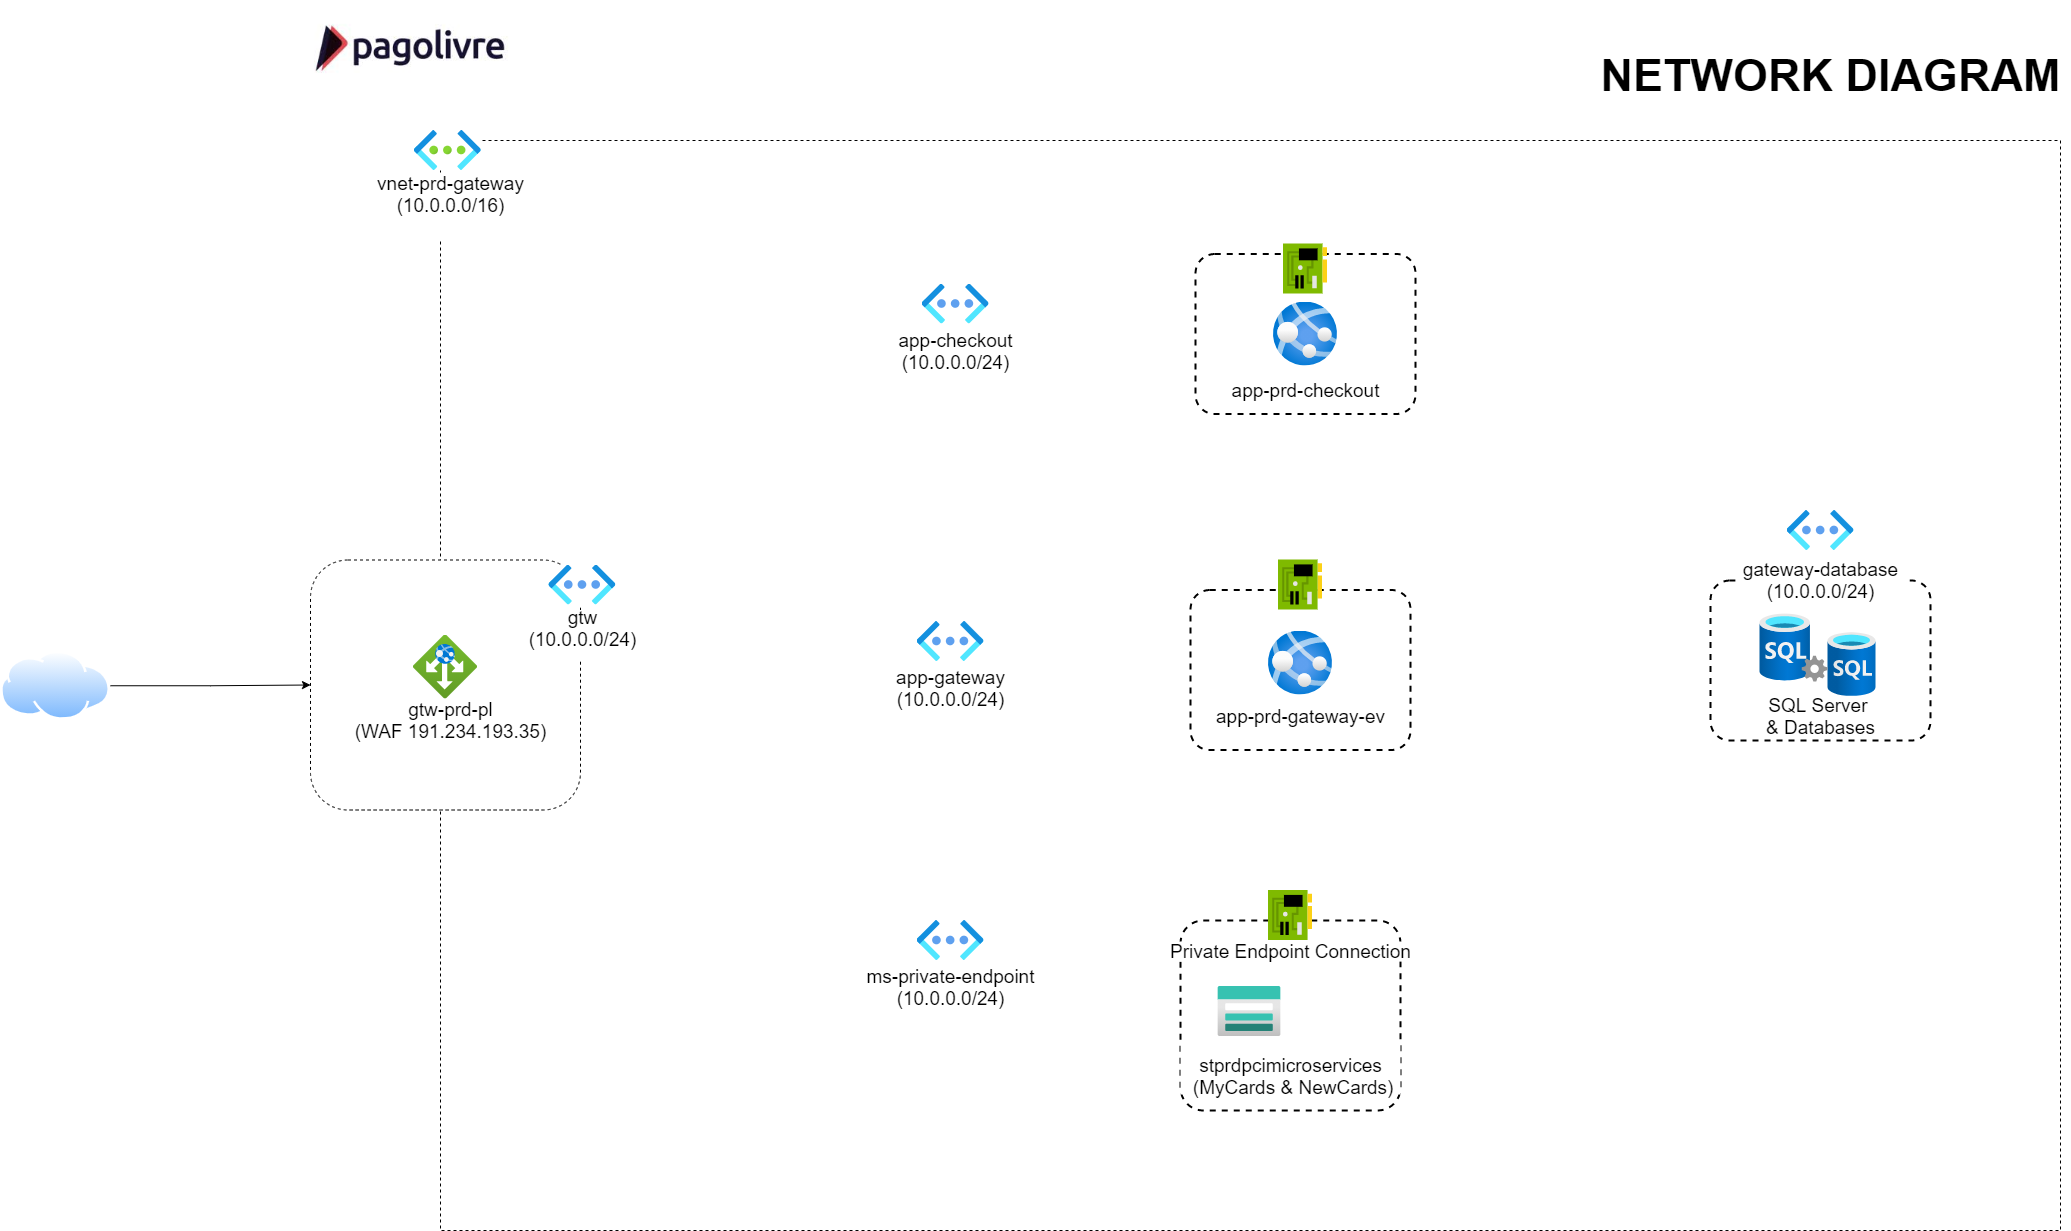

The diagram above was exported from draw.io. Its source (the exported page's mxGraphModel, read from the mxfile embedded in the PNG):
<mxGraphModel dx="3339" dy="1150" grid="1" gridSize="10" guides="1" tooltips="1" connect="1" arrows="1" fold="1" page="1" pageScale="1" pageWidth="1169" pageHeight="827" background="#FFFFFF" math="0" shadow="0">
  <root>
    <mxCell id="0" />
    <mxCell id="1" parent="0" />
    <mxCell id="w6U5IRPCuaSPviy2nweB-23" value="" style="rounded=0;whiteSpace=wrap;html=1;dashed=1;fillColor=none;" parent="1" vertex="1">
      <mxGeometry x="150" y="140" width="1620" height="1090" as="geometry" />
    </mxCell>
    <mxCell id="w6U5IRPCuaSPviy2nweB-20" value="" style="rounded=1;whiteSpace=wrap;html=1;dashed=1;" parent="1" vertex="1">
      <mxGeometry x="20" y="559.5" width="270" height="250" as="geometry" />
    </mxCell>
    <mxCell id="NZhhmsfzpZZ3fIWib_9y-33" value="&lt;span style=&quot;color: rgba(0 , 0 , 0 , 0) ; font-family: monospace ; font-size: 0px ; background-color: rgb(248 , 249 , 250)&quot;&gt;%3CmxGraphModel%3E%3Croot%3E%3CmxCell%20id%3D%220%22%2F%3E%3CmxCell%20id%3D%221%22%20parent%3D%220%22%2F%3E%3CmxCell%20id%3D%222%22%20value%3D%22stprdcdnmicroservices%22%20style%3D%22rounded%3D1%3BwhiteSpace%3Dwrap%3Bhtml%3D1%3Bshadow%3D0%3Bglass%3D0%3BlabelBackgroundColor%3D%23FFFFFF%3Bsketch%3D0%3BstrokeWidth%3D2%3BgradientColor%3Dnone%3BfillColor%3Dnone%3Bdashed%3D1%3BarcSize%3D12%3B%22%20vertex%3D%221%22%20parent%3D%221%22%3E%3CmxGeometry%20x%3D%22400%22%20y%3D%22550%22%20width%3D%22220%22%20height%3D%22180%22%20as%3D%22geometry%22%2F%3E%3C%2FmxCell%3E%3C%2Froot%3E%3C%2FmxGraphModel%3E&lt;/span&gt;" style="rounded=1;whiteSpace=wrap;html=1;shadow=0;glass=0;labelBackgroundColor=#FFFFFF;sketch=0;strokeWidth=2;gradientColor=none;fillColor=none;dashed=1;arcSize=12;" parent="1" vertex="1">
      <mxGeometry x="890" y="920" width="220" height="190" as="geometry" />
    </mxCell>
    <mxCell id="NZhhmsfzpZZ3fIWib_9y-42" value="&lt;br&gt;&lt;span style=&quot;font-size: 19px&quot;&gt;stprdpcimicroservices&lt;br&gt;&amp;nbsp;(MyCards &amp;amp; NewCards)&lt;/span&gt;" style="text;html=1;align=center;verticalAlign=middle;resizable=0;points=[];autosize=1;fillColor=#ffffff;" parent="1" vertex="1">
      <mxGeometry x="890" y="1044" width="220" height="50" as="geometry" />
    </mxCell>
    <mxCell id="bBM6bXdH1Gq_x6pHy6Re-3" value="&lt;span style=&quot;color: rgba(0 , 0 , 0 , 0) ; font-family: monospace ; font-size: 0px ; background-color: rgb(248 , 249 , 250)&quot;&gt;%3CmxGraphModel%3E%3Croot%3E%3CmxCell%20id%3D%220%22%2F%3E%3CmxCell%20id%3D%221%22%20parent%3D%220%22%2F%3E%3CmxCell%20id%3D%222%22%20value%3D%22stprdcdnmicroservices%22%20style%3D%22rounded%3D1%3BwhiteSpace%3Dwrap%3Bhtml%3D1%3Bshadow%3D0%3Bglass%3D0%3BlabelBackgroundColor%3D%23FFFFFF%3Bsketch%3D0%3BstrokeWidth%3D2%3BgradientColor%3Dnone%3BfillColor%3Dnone%3Bdashed%3D1%3BarcSize%3D12%3B%22%20vertex%3D%221%22%20parent%3D%221%22%3E%3CmxGeometry%20x%3D%22400%22%20y%3D%22550%22%20width%3D%22220%22%20height%3D%22180%22%20as%3D%22geometry%22%2F%3E%3C%2FmxCell%3E%3C%2Froot%3E%3C%2FmxGraphModel%3E&lt;/span&gt;" style="rounded=1;whiteSpace=wrap;html=1;shadow=0;glass=0;labelBackgroundColor=#FFFFFF;sketch=0;strokeWidth=2;gradientColor=none;fillColor=none;dashed=1;arcSize=12;" parent="1" vertex="1">
      <mxGeometry x="1420" y="580" width="220" height="160" as="geometry" />
    </mxCell>
    <mxCell id="NZhhmsfzpZZ3fIWib_9y-2" value="" style="shape=image;imageAspect=0;aspect=fixed;verticalLabelPosition=bottom;verticalAlign=top;image=https://encrypted-tbn0.gstatic.com/images?q=tbn:ANd9GcRmZmVbQkiHEiLqcfqpbLFbAjQ5cH3HpS4ydA&amp;usqp=CAU;" parent="1" vertex="1">
      <mxGeometry width="231.82" height="100" as="geometry" />
    </mxCell>
    <mxCell id="NZhhmsfzpZZ3fIWib_9y-8" value="&lt;font style=&quot;font-size: 45px&quot;&gt;&lt;b&gt;NETWORK DIAGRAM&lt;/b&gt;&lt;/font&gt;" style="text;html=1;align=center;verticalAlign=middle;resizable=0;points=[];autosize=1;" parent="1" vertex="1">
      <mxGeometry x="1300" y="60" width="480" height="30" as="geometry" />
    </mxCell>
    <mxCell id="NZhhmsfzpZZ3fIWib_9y-9" value="" style="aspect=fixed;html=1;points=[];align=center;image;fontSize=12;image=img/lib/azure2/networking/Application_Gateways.svg;" parent="1" vertex="1">
      <mxGeometry x="123" y="634.5" width="64" height="64" as="geometry" />
    </mxCell>
    <mxCell id="NZhhmsfzpZZ3fIWib_9y-11" value="" style="aspect=fixed;html=1;points=[];align=center;image;fontSize=12;image=img/lib/azure2/networking/Virtual_Networks_Classic.svg;" parent="1" vertex="1">
      <mxGeometry x="626.5" y="920" width="67" height="40" as="geometry" />
    </mxCell>
    <mxCell id="NZhhmsfzpZZ3fIWib_9y-14" value="&lt;font&gt;&lt;span style=&quot;font-size: 19px&quot;&gt;gtw-prd-pl&lt;br&gt;(WAF&amp;nbsp;&lt;/span&gt;&lt;span style=&quot;font-size: 19px&quot;&gt;191.234.193.35)&lt;br&gt;&lt;/span&gt;&lt;br&gt;&lt;/font&gt;" style="text;html=1;align=center;verticalAlign=middle;resizable=0;points=[];autosize=1;fillColor=#ffffff;" parent="1" vertex="1">
      <mxGeometry x="55" y="701.5" width="210" height="50" as="geometry" />
    </mxCell>
    <mxCell id="NZhhmsfzpZZ3fIWib_9y-7" value="&lt;font style=&quot;font-size: 19px&quot;&gt;vnet-prd-gateway&lt;br&gt;(10.0.0.0/16)&lt;br&gt;&lt;br&gt;&lt;/font&gt;" style="text;html=1;align=center;verticalAlign=middle;resizable=0;points=[];autosize=1;strokeWidth=8;labelBackgroundColor=#FFFFFF;labelBorderColor=none;rounded=0;glass=0;shadow=0;sketch=0;fillColor=#ffffff;" parent="1" vertex="1">
      <mxGeometry x="80" y="180" width="160" height="50" as="geometry" />
    </mxCell>
    <mxCell id="NZhhmsfzpZZ3fIWib_9y-28" value="" style="aspect=fixed;html=1;points=[];align=center;image;fontSize=12;image=img/lib/azure2/networking/Virtual_Networks_Classic.svg;" parent="1" vertex="1">
      <mxGeometry x="626.5" y="621" width="67" height="40" as="geometry" />
    </mxCell>
    <mxCell id="NZhhmsfzpZZ3fIWib_9y-29" value="" style="aspect=fixed;html=1;points=[];align=center;image;fontSize=12;image=img/lib/azure2/networking/Virtual_Networks_Classic.svg;" parent="1" vertex="1">
      <mxGeometry x="1496.5" y="510" width="67" height="40" as="geometry" />
    </mxCell>
    <mxCell id="NZhhmsfzpZZ3fIWib_9y-30" value="" style="aspect=fixed;html=1;points=[];align=center;image;fontSize=12;image=img/lib/azure2/storage/Storage_Accounts.svg;rounded=0;shadow=0;glass=0;labelBackgroundColor=#FFFFFF;sketch=0;strokeWidth=8;fillColor=#ffffff;gradientColor=none;" parent="1" vertex="1">
      <mxGeometry x="927.5" y="986" width="62.5" height="50" as="geometry" />
    </mxCell>
    <mxCell id="NZhhmsfzpZZ3fIWib_9y-35" value="&lt;font&gt;&lt;span style=&quot;font-size: 19px&quot;&gt;ms-private-endpoint&lt;/span&gt;&lt;br&gt;&lt;span style=&quot;font-size: 19px&quot;&gt;(10.0.0.0/24)&lt;/span&gt;&lt;br&gt;&lt;br&gt;&lt;/font&gt;" style="text;html=1;align=center;verticalAlign=middle;resizable=0;points=[];autosize=1;fillColor=#ffffff;" parent="1" vertex="1">
      <mxGeometry x="570" y="969" width="180" height="50" as="geometry" />
    </mxCell>
    <mxCell id="NZhhmsfzpZZ3fIWib_9y-37" value="&lt;font&gt;&lt;span style=&quot;font-size: 19px&quot;&gt;gateway-database&lt;br&gt;(10.0.0.0/24)&lt;/span&gt;&lt;br&gt;&lt;br&gt;&lt;/font&gt;" style="text;html=1;align=center;verticalAlign=middle;resizable=0;points=[];autosize=1;fillColor=#ffffff;" parent="1" vertex="1">
      <mxGeometry x="1445" y="562" width="170" height="50" as="geometry" />
    </mxCell>
    <mxCell id="NZhhmsfzpZZ3fIWib_9y-45" value="&lt;span style=&quot;color: rgba(0 , 0 , 0 , 0) ; font-family: monospace ; font-size: 0px ; background-color: rgb(248 , 249 , 250)&quot;&gt;%3CmxGraphModel%3E%3Croot%3E%3CmxCell%20id%3D%220%22%2F%3E%3CmxCell%20id%3D%221%22%20parent%3D%220%22%2F%3E%3CmxCell%20id%3D%222%22%20value%3D%22stprdcdnmicroservices%22%20style%3D%22rounded%3D1%3BwhiteSpace%3Dwrap%3Bhtml%3D1%3Bshadow%3D0%3Bglass%3D0%3BlabelBackgroundColor%3D%23FFFFFF%3Bsketch%3D0%3BstrokeWidth%3D2%3BgradientColor%3Dnone%3BfillColor%3Dnone%3Bdashed%3D1%3BarcSize%3D12%3B%22%20vertex%3D%221%22%20parent%3D%221%22%3E%3CmxGeometry%20x%3D%22400%22%20y%3D%22550%22%20width%3D%22220%22%20height%3D%22180%22%20as%3D%22geometry%22%2F%3E%3C%2FmxCell%3E%3C%2Froot%3E%3C%2FmxGraphModel%3E&lt;/span&gt;" style="rounded=1;whiteSpace=wrap;html=1;shadow=0;glass=0;labelBackgroundColor=#FFFFFF;sketch=0;strokeWidth=2;gradientColor=none;fillColor=none;dashed=1;arcSize=12;" parent="1" vertex="1">
      <mxGeometry x="900" y="589.5" width="220" height="160" as="geometry" />
    </mxCell>
    <mxCell id="NZhhmsfzpZZ3fIWib_9y-47" value="" style="aspect=fixed;html=1;points=[];align=center;image;fontSize=12;image=img/lib/azure2/app_services/App_Services.svg;rounded=0;shadow=0;glass=0;dashed=1;labelBackgroundColor=#FFFFFF;sketch=0;strokeWidth=2;fillColor=none;gradientColor=none;" parent="1" vertex="1">
      <mxGeometry x="978" y="630.5" width="64" height="64" as="geometry" />
    </mxCell>
    <mxCell id="NZhhmsfzpZZ3fIWib_9y-49" value="&lt;span style=&quot;font-size: 19px&quot;&gt;app-prd-gateway-ev&lt;/span&gt;" style="text;html=1;align=center;verticalAlign=middle;resizable=0;points=[];autosize=1;fillColor=#ffffff;" parent="1" vertex="1">
      <mxGeometry x="920" y="705.5" width="180" height="20" as="geometry" />
    </mxCell>
    <mxCell id="NZhhmsfzpZZ3fIWib_9y-50" value="" style="aspect=fixed;html=1;points=[];align=center;image;fontSize=12;image=img/lib/azure2/databases/SQL_Server.svg;rounded=0;shadow=0;glass=0;dashed=1;labelBackgroundColor=#FFFFFF;sketch=0;strokeWidth=2;fillColor=none;gradientColor=none;" parent="1" vertex="1">
      <mxGeometry x="1469.5" y="613.5" width="68" height="68" as="geometry" />
    </mxCell>
    <mxCell id="NZhhmsfzpZZ3fIWib_9y-51" value="" style="aspect=fixed;html=1;points=[];align=center;image;fontSize=12;image=img/lib/azure2/databases/SQL_Database.svg;rounded=0;shadow=0;glass=0;dashed=1;labelBackgroundColor=#FFFFFF;sketch=0;strokeWidth=2;fillColor=none;gradientColor=none;" parent="1" vertex="1">
      <mxGeometry x="1537.5" y="632" width="48" height="64" as="geometry" />
    </mxCell>
    <mxCell id="NZhhmsfzpZZ3fIWib_9y-52" value="&lt;span style=&quot;font-size: 19px&quot;&gt;SQL Server &lt;br&gt;&amp;amp; Databases&lt;br&gt;&lt;/span&gt;" style="text;html=1;align=center;verticalAlign=middle;resizable=0;points=[];autosize=1;fillColor=#ffffff;" parent="1" vertex="1">
      <mxGeometry x="1470" y="696" width="120" height="40" as="geometry" />
    </mxCell>
    <mxCell id="NZhhmsfzpZZ3fIWib_9y-36" value="&lt;font&gt;&lt;span style=&quot;font-size: 19px&quot;&gt;app-gateway&lt;br&gt;(10.0.0.0/24)&lt;/span&gt;&lt;br&gt;&lt;br&gt;&lt;/font&gt;" style="text;html=1;align=center;verticalAlign=middle;resizable=0;points=[];autosize=1;fillColor=#FFFFFF;" parent="1" vertex="1">
      <mxGeometry x="600" y="670" width="120" height="50" as="geometry" />
    </mxCell>
    <mxCell id="w6U5IRPCuaSPviy2nweB-5" value="" style="aspect=fixed;html=1;points=[];align=center;image;fontSize=12;image=img/lib/mscae/NetworkInterfaceCard.svg;fillColor=none;" parent="1" vertex="1">
      <mxGeometry x="978" y="890" width="44" height="50" as="geometry" />
    </mxCell>
    <mxCell id="w6U5IRPCuaSPviy2nweB-7" value="" style="aspect=fixed;html=1;points=[];align=center;image;fontSize=12;image=img/lib/mscae/NetworkInterfaceCard.svg;fillColor=none;" parent="1" vertex="1">
      <mxGeometry x="988" y="559.5" width="44" height="50" as="geometry" />
    </mxCell>
    <mxCell id="w6U5IRPCuaSPviy2nweB-8" value="&lt;font&gt;&lt;span style=&quot;font-size: 19px&quot;&gt;Private Endpoint Connection&lt;/span&gt;&lt;br&gt;&lt;/font&gt;" style="text;html=1;align=center;verticalAlign=middle;resizable=0;points=[];autosize=1;fillColor=#ffffff;" parent="1" vertex="1">
      <mxGeometry x="870" y="941" width="260" height="20" as="geometry" />
    </mxCell>
    <mxCell id="w6U5IRPCuaSPviy2nweB-9" value="&lt;span style=&quot;color: rgba(0 , 0 , 0 , 0) ; font-family: monospace ; font-size: 0px ; background-color: rgb(248 , 249 , 250)&quot;&gt;%3CmxGraphModel%3E%3Croot%3E%3CmxCell%20id%3D%220%22%2F%3E%3CmxCell%20id%3D%221%22%20parent%3D%220%22%2F%3E%3CmxCell%20id%3D%222%22%20value%3D%22stprdcdnmicroservices%22%20style%3D%22rounded%3D1%3BwhiteSpace%3Dwrap%3Bhtml%3D1%3Bshadow%3D0%3Bglass%3D0%3BlabelBackgroundColor%3D%23FFFFFF%3Bsketch%3D0%3BstrokeWidth%3D2%3BgradientColor%3Dnone%3BfillColor%3Dnone%3Bdashed%3D1%3BarcSize%3D12%3B%22%20vertex%3D%221%22%20parent%3D%221%22%3E%3CmxGeometry%20x%3D%22400%22%20y%3D%22550%22%20width%3D%22220%22%20height%3D%22180%22%20as%3D%22geometry%22%2F%3E%3C%2FmxCell%3E%3C%2Froot%3E%3C%2FmxGraphModel%3E&lt;/span&gt;" style="rounded=1;whiteSpace=wrap;html=1;shadow=0;glass=0;labelBackgroundColor=#FFFFFF;sketch=0;strokeWidth=2;gradientColor=none;fillColor=none;dashed=1;arcSize=12;" parent="1" vertex="1">
      <mxGeometry x="905" y="253.5" width="220" height="160" as="geometry" />
    </mxCell>
    <mxCell id="w6U5IRPCuaSPviy2nweB-10" value="" style="aspect=fixed;html=1;points=[];align=center;image;fontSize=12;image=img/lib/azure2/app_services/App_Services.svg;rounded=0;shadow=0;glass=0;dashed=1;labelBackgroundColor=#FFFFFF;sketch=0;strokeWidth=2;fillColor=none;gradientColor=none;" parent="1" vertex="1">
      <mxGeometry x="983" y="301.5" width="64" height="64" as="geometry" />
    </mxCell>
    <mxCell id="w6U5IRPCuaSPviy2nweB-12" value="&lt;div&gt;&lt;span style=&quot;font-size: 19px&quot;&gt;app-prd-checkout&lt;/span&gt;&lt;/div&gt;" style="text;html=1;align=center;verticalAlign=middle;resizable=0;points=[];autosize=1;fillColor=#ffffff;" parent="1" vertex="1">
      <mxGeometry x="935" y="379.5" width="160" height="20" as="geometry" />
    </mxCell>
    <mxCell id="w6U5IRPCuaSPviy2nweB-13" value="" style="aspect=fixed;html=1;points=[];align=center;image;fontSize=12;image=img/lib/mscae/NetworkInterfaceCard.svg;fillColor=none;" parent="1" vertex="1">
      <mxGeometry x="993" y="243.5" width="44" height="50" as="geometry" />
    </mxCell>
    <mxCell id="w6U5IRPCuaSPviy2nweB-14" value="" style="aspect=fixed;html=1;points=[];align=center;image;fontSize=12;image=img/lib/azure2/networking/Virtual_Networks_Classic.svg;" parent="1" vertex="1">
      <mxGeometry x="631.5" y="283.5" width="67" height="40" as="geometry" />
    </mxCell>
    <mxCell id="w6U5IRPCuaSPviy2nweB-15" value="&lt;font&gt;&lt;span style=&quot;font-size: 19px&quot;&gt;app-checkout&lt;br&gt;(10.0.0.0/24)&lt;/span&gt;&lt;br&gt;&lt;br&gt;&lt;/font&gt;" style="text;html=1;align=center;verticalAlign=middle;resizable=0;points=[];autosize=1;fillColor=#FFFFFF;" parent="1" vertex="1">
      <mxGeometry x="600" y="332.5" width="130" height="50" as="geometry" />
    </mxCell>
    <mxCell id="w6U5IRPCuaSPviy2nweB-24" style="edgeStyle=orthogonalEdgeStyle;rounded=0;orthogonalLoop=1;jettySize=auto;html=1;startArrow=none;startFill=0;endArrow=classic;endFill=1;" parent="1" source="w6U5IRPCuaSPviy2nweB-16" target="w6U5IRPCuaSPviy2nweB-20" edge="1">
      <mxGeometry relative="1" as="geometry" />
    </mxCell>
    <mxCell id="w6U5IRPCuaSPviy2nweB-16" value="" style="aspect=fixed;perimeter=ellipsePerimeter;html=1;align=center;shadow=0;dashed=0;spacingTop=3;image;image=img/lib/active_directory/internet_cloud.svg;fillColor=none;" parent="1" vertex="1">
      <mxGeometry x="-290" y="650.7" width="110" height="69.3" as="geometry" />
    </mxCell>
    <mxCell id="NZhhmsfzpZZ3fIWib_9y-1" value="" style="aspect=fixed;html=1;points=[];align=center;image;fontSize=12;image=img/lib/azure2/networking/Virtual_Networks.svg;imageBackground=#ffffff;" parent="1" vertex="1">
      <mxGeometry x="123.75" y="130" width="67" height="40" as="geometry" />
    </mxCell>
    <mxCell id="NZhhmsfzpZZ3fIWib_9y-3" value="" style="aspect=fixed;html=1;points=[];align=center;image;fontSize=12;image=img/lib/azure2/networking/Virtual_Networks_Classic.svg;imageBackground=#ffffff;" parent="1" vertex="1">
      <mxGeometry x="258.32" y="564.5" width="67" height="40" as="geometry" />
    </mxCell>
    <mxCell id="NZhhmsfzpZZ3fIWib_9y-22" value="&lt;font&gt;&lt;span style=&quot;font-size: 19px&quot;&gt;gtw&lt;br&gt;&lt;/span&gt;&lt;span style=&quot;font-size: 19px&quot;&gt;(10.0.0.0/24)&lt;/span&gt;&lt;br&gt;&lt;br&gt;&lt;/font&gt;" style="text;html=1;align=center;verticalAlign=middle;resizable=0;points=[];autosize=1;fillColor=#ffffff;" parent="1" vertex="1">
      <mxGeometry x="231.82" y="609.5" width="120" height="50" as="geometry" />
    </mxCell>
  </root>
</mxGraphModel>